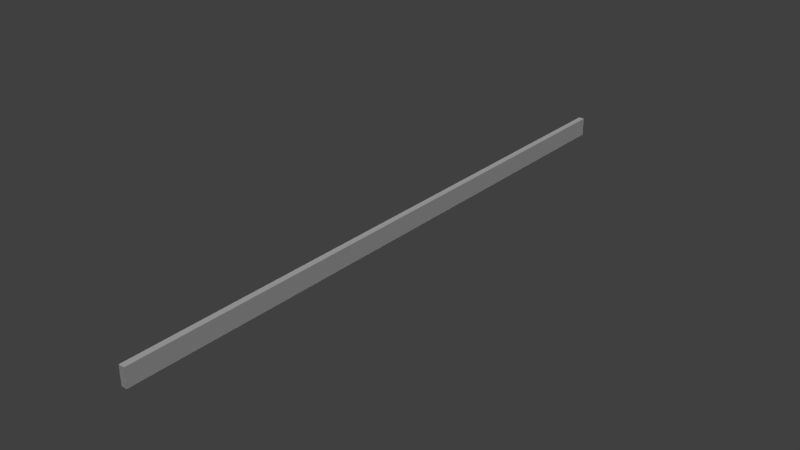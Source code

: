 # Source: WoodBlock.blend  (saved by Blender 2.69.0; exported with 4.5.12 LTS)
import bpy
from mathutils import Matrix  # noqa: F401  (used for matrix-valued properties, if any)

bpy.ops.wm.read_factory_settings(use_empty=True)
scene = bpy.context.scene
scene.name = 'Scene'

# ---- collections
col_collection_1 = bpy.data.collections.new('Collection 1'); scene.collection.children.link(col_collection_1)

# ---- materials (node trees are filled in below, after node groups)
mat_collider1_08___default = bpy.data.materials.new('collider1-08 - default')
mat_collider1_08___default.alpha_threshold = 0.0
mat_collider1_08___default.use_transparent_shadow = False
mat_collider1_08___default.diffuse_color = (0.6, 0.6, 0.6, 1.0)
mat_collider1_08___default.specular_color = (0.9, 0.9, 0.9)
mat_collider1_08___default.roughness = 0.5
mat_collider1_08___default.specular_intensity = 1.0
mat_collider1_08___default.line_color = (0.0, 0.0, 0.0, 1.0)

# ---- material node trees

# ---- world
world_world = bpy.data.worlds.new('World'); scene.world = world_world
world_world.color = (0.05088, 0.05088, 0.05088)
world_world.use_sun_shadow = False
world_world.sun_shadow_jitter_overblur = 0.0
world_world.cycles.sampling_method = 'MANUAL'
world_world.cycles.sample_map_resolution = 256

# ---- lights
light_lamp = bpy.data.lights.new('Lamp', 'SUN')
light_lamp.transmission_factor = 0.0
light_lamp.cutoff_distance = 30.0
light_lamp.angle = 0.1993
light_lamp.energy = 1.0
light_lamp.shadow_buffer_clip_start = 1.001
light_lamp.shadow_soft_size = 0.1
light_lamp.shadow_cascade_max_distance = 1000.0
light_lamp.cycles.use_multiple_importance_sampling = False
light_lamp_001 = bpy.data.lights.new('Lamp.001', 'SUN')
light_lamp_001.transmission_factor = 0.0
light_lamp_001.cutoff_distance = 30.0
light_lamp_001.angle = 0.1993
light_lamp_001.energy = 1.0
light_lamp_001.shadow_buffer_clip_start = 1.001
light_lamp_001.shadow_soft_size = 0.1
light_lamp_001.shadow_cascade_max_distance = 1000.0
light_lamp_001.cycles.use_multiple_importance_sampling = False
light_lamp_002 = bpy.data.lights.new('Lamp.002', 'SUN')
light_lamp_002.transmission_factor = 0.0
light_lamp_002.cutoff_distance = 30.0
light_lamp_002.angle = 0.1993
light_lamp_002.energy = 1.0
light_lamp_002.shadow_buffer_clip_start = 1.001
light_lamp_002.shadow_soft_size = 0.1
light_lamp_002.shadow_cascade_max_distance = 1000.0
light_lamp_002.cycles.use_multiple_importance_sampling = False

# ---- meshes
me_cube = bpy.data.meshes.new('Cube')
me_cube.from_pydata([(0.04, 0.125, 4.125), (-0.04, -0.125, 4.125), (0.04, -0.125, 4.125), (-0.04, 0.125, 4.125), (0.04, 0.125, -4.125), (-0.04, 0.125, 4.125), (0.04, 0.125, 4.125), (-0.04, 0.125, -4.125), (0.04, -0.125, -4.125), (-0.04, 0.125, -4.125), (0.04, 0.125, -4.125), (-0.04, -0.125, -4.125), (0.04, -0.125, 4.125), (-0.04, -0.125, -4.125), (0.04, -0.125, -4.125), (-0.04, -0.125, 4.125), (0.04, 0.125, -4.125), (0.04, -0.125, 4.125), (0.04, -0.125, -4.125), (0.04, 0.125, 4.125), (-0.04, 0.125, 4.125), (-0.04, -0.125, -4.125), (-0.04, -0.125, 4.125), (-0.04, 0.125, -4.125)], [], [(15, 13, 14, 12), (11, 9, 10, 8), (23, 21, 22, 20), (7, 5, 6, 4), (19, 17, 18, 16), (0, 3, 1, 2)])
_uv = me_cube.uv_layers.new(name='UVMap')
_uv.uv.foreach_set('vector', [0.7756, 0.5863, 0.9982, 0.5857, 0.9951, 0.5113, 0.7799, 0.5029, 0.7494, 0.2801, 0.6421, 0.2621, 0.6416, 0.3813, 0.7393, 0.397, 0.9917, 0.1991, 0.9859, 0.008347, 0.01299, 0.0003529, 0.009404, 0.2068, 0.9926, 0.5901, 0.7772, 0.5834, 0.7807, 0.5097, 0.9921, 0.5138, 0.9917, 0.006985, 0.9882, 0.2001, 0.01136, 0.2101, 0.0102, 0.006538, 0.7486, 0.2819, 0.7423, 0.398, 0.6445, 0.3827, 0.644, 0.2658])
me_cube.materials.append(mat_collider1_08___default)
me_cube.use_remesh_preserve_volume = False
me_cube.use_remesh_preserve_attributes = False
me_cube.use_mirror_vertex_groups = False
me_cube.update()

# ---- objects
ob_cube = bpy.data.objects.new('Cube', me_cube)
ob_lamp = bpy.data.objects.new('Lamp', light_lamp)
ob_lamp_001 = bpy.data.objects.new('Lamp.001', light_lamp_001)
ob_lamp_002 = bpy.data.objects.new('Lamp.002', light_lamp_002)

# ---- transforms, parenting, visibility, modifiers, constraints
ob_cube.location = (0.0, 0.0, 0.0)
ob_cube.rotation_euler = (1.571, -0.0, 0.0)
ob_cube.lineart.crease_threshold = 0.0
ob_lamp.location = (4.076, 1.005, 5.904)
ob_lamp.rotation_euler = (0.6503, 0.05522, 1.866)
ob_lamp.lock_rotations_4d = False
ob_lamp.empty_display_type = 'ARROWS'
ob_lamp.color = (0.0, 0.0, 0.0, 0.0)
ob_lamp.lineart.crease_threshold = 0.0
ob_lamp_001.location = (-6.469, -4.888, 5.904)
ob_lamp_001.rotation_euler = (-2.229, -2.159, 2.816)
ob_lamp_001.lock_rotations_4d = False
ob_lamp_001.empty_display_type = 'ARROWS'
ob_lamp_001.color = (0.0, 0.0, 0.0, 0.0)
ob_lamp_001.lineart.crease_threshold = 0.0
ob_lamp_002.location = (4.076, 1.005, -0.03061)
ob_lamp_002.rotation_euler = (-0.8033, -1.413, 5.585)
ob_lamp_002.lock_rotations_4d = False
ob_lamp_002.empty_display_type = 'ARROWS'
ob_lamp_002.color = (0.0, 0.0, 0.0, 0.0)
ob_lamp_002.lineart.crease_threshold = 0.0

# ---- collection membership
col_collection_1.objects.link(ob_cube)
col_collection_1.objects.link(ob_lamp)
col_collection_1.objects.link(ob_lamp_001)
col_collection_1.objects.link(ob_lamp_002)

# ---- scene / render settings (as saved in the file)
scene.frame_start = 1; scene.frame_end = 250; scene.frame_set(1)
scene.render.engine = 'BLENDER_EEVEE_NEXT'
scene.render.image_settings.compression = 90
scene.render.resolution_percentage = 50
scene.render.dither_intensity = 0.0
scene.cycles.use_denoising = False
scene.cycles.samples = 10
scene.cycles.sampling_pattern = 'TABULATED_SOBOL'
scene.cycles.light_sampling_threshold = 0.0
scene.cycles.use_adaptive_sampling = False
scene.cycles.use_light_tree = False
scene.cycles.blur_glossy = 0.0
scene.cycles.volume_bounces = 1
scene.cycles.pixel_filter_type = 'GAUSSIAN'
scene.cycles.sample_clamp_indirect = 0.0
scene.view_settings.view_transform = 'Standard'
bpy.context.view_layer.update()

# ---- added for rendering (the .blend has no active camera): camera
cam_auto = bpy.data.cameras.new('AutoCamera')
cam_auto.lens = 50.0
cam_auto.sensor_width = 36.0
cam_auto.clip_end = 1000.0
ob_auto_camera = bpy.data.objects.new('AutoCamera', cam_auto)
scene.collection.objects.link(ob_auto_camera)
ob_auto_camera.location = (7.63697, -9.16436, 6.10957)
ob_auto_camera.rotation_euler = (1.09748, -7.21219e-08, 0.694738)
scene.camera = ob_auto_camera
bpy.context.view_layer.update()

